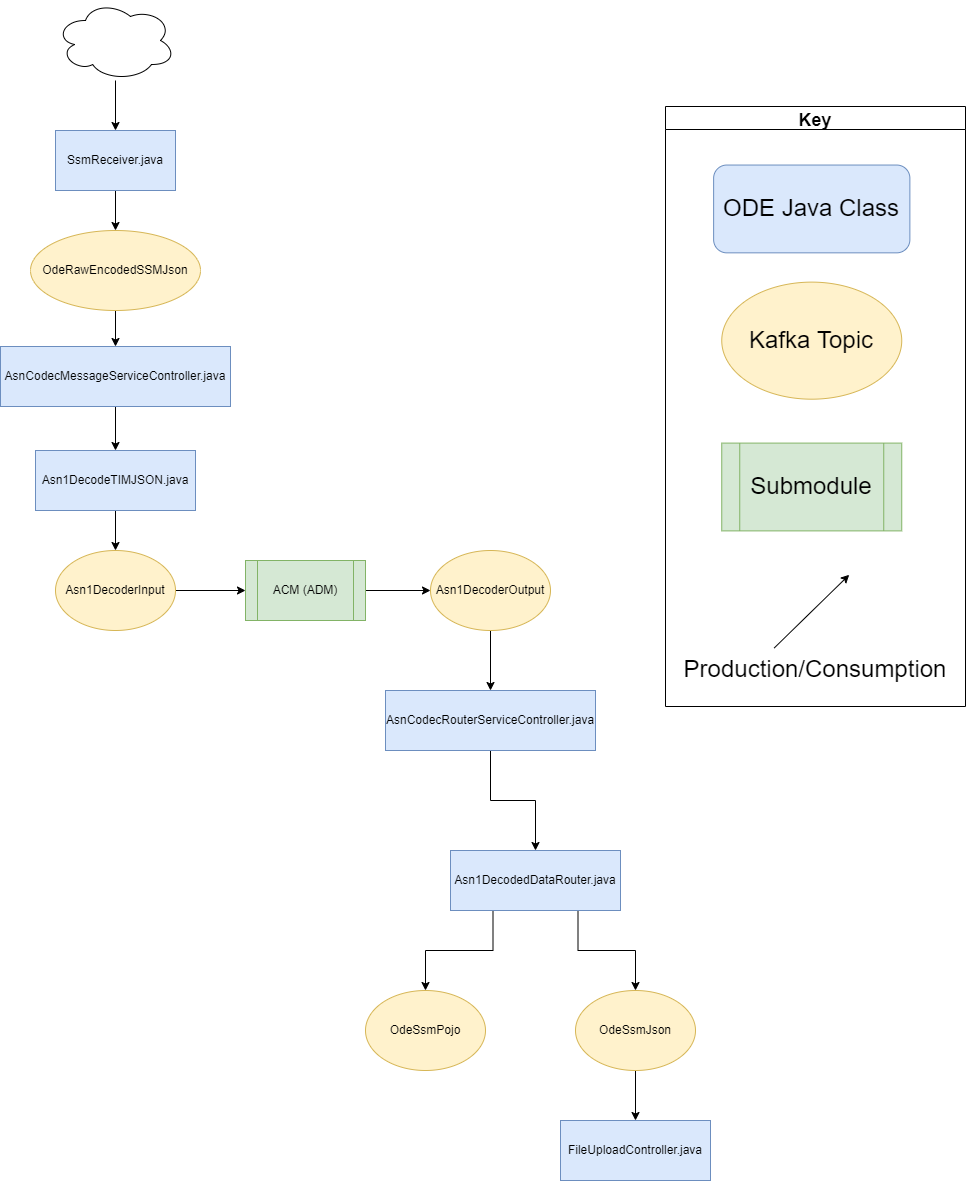

The diagram above was exported from draw.io. Its source (the exported page's mxGraphModel, read from the mxfile embedded in the PNG):
<mxGraphModel dx="1865" dy="1818" grid="1" gridSize="10" guides="1" tooltips="1" connect="1" arrows="1" fold="1" page="1" pageScale="1" pageWidth="827" pageHeight="1169" math="0" shadow="0">
  <root>
    <mxCell id="WIyWlLk6GJQsqaUBKTNV-0" />
    <mxCell id="WIyWlLk6GJQsqaUBKTNV-1" parent="WIyWlLk6GJQsqaUBKTNV-0" />
    <mxCell id="VzqX0gNSxUYhQbhme7EZ-2" style="edgeStyle=orthogonalEdgeStyle;rounded=0;orthogonalLoop=1;jettySize=auto;html=1;exitX=0.25;exitY=1;exitDx=0;exitDy=0;" parent="WIyWlLk6GJQsqaUBKTNV-1" source="8ujiRsxlkH-QBAE6qNTh-2" target="VzqX0gNSxUYhQbhme7EZ-0" edge="1">
      <mxGeometry relative="1" as="geometry" />
    </mxCell>
    <mxCell id="VzqX0gNSxUYhQbhme7EZ-3" style="edgeStyle=orthogonalEdgeStyle;rounded=0;orthogonalLoop=1;jettySize=auto;html=1;exitX=0.75;exitY=1;exitDx=0;exitDy=0;" parent="WIyWlLk6GJQsqaUBKTNV-1" source="8ujiRsxlkH-QBAE6qNTh-2" target="VzqX0gNSxUYhQbhme7EZ-1" edge="1">
      <mxGeometry relative="1" as="geometry" />
    </mxCell>
    <mxCell id="8ujiRsxlkH-QBAE6qNTh-2" value="Asn1DecodedDataRouter.java" style="rounded=0;whiteSpace=wrap;html=1;fillColor=#dae8fc;strokeColor=#6c8ebf;" parent="WIyWlLk6GJQsqaUBKTNV-1" vertex="1">
      <mxGeometry x="-35" y="-140" width="170" height="60" as="geometry" />
    </mxCell>
    <mxCell id="gxxZRGfVhdAJ79STQYsQ-20" style="edgeStyle=orthogonalEdgeStyle;rounded=0;orthogonalLoop=1;jettySize=auto;html=1;entryX=0;entryY=0.5;entryDx=0;entryDy=0;" parent="WIyWlLk6GJQsqaUBKTNV-1" source="gxxZRGfVhdAJ79STQYsQ-5" target="gxxZRGfVhdAJ79STQYsQ-19" edge="1">
      <mxGeometry relative="1" as="geometry" />
    </mxCell>
    <mxCell id="gxxZRGfVhdAJ79STQYsQ-5" value="ACM (ADM)" style="shape=process;whiteSpace=wrap;html=1;backgroundOutline=1;fillColor=#d5e8d4;strokeColor=#82b366;" parent="WIyWlLk6GJQsqaUBKTNV-1" vertex="1">
      <mxGeometry x="-240" y="-430" width="120" height="60" as="geometry" />
    </mxCell>
    <mxCell id="_VHhroGQ1N4wH_tI7Nl9-2" style="edgeStyle=orthogonalEdgeStyle;rounded=0;orthogonalLoop=1;jettySize=auto;html=1;" parent="WIyWlLk6GJQsqaUBKTNV-1" source="gxxZRGfVhdAJ79STQYsQ-9" target="gxxZRGfVhdAJ79STQYsQ-62" edge="1">
      <mxGeometry relative="1" as="geometry" />
    </mxCell>
    <mxCell id="gxxZRGfVhdAJ79STQYsQ-9" value="AsnCodecMessageServiceController.java" style="rounded=0;whiteSpace=wrap;html=1;fillColor=#dae8fc;strokeColor=#6c8ebf;" parent="WIyWlLk6GJQsqaUBKTNV-1" vertex="1">
      <mxGeometry x="-485" y="-644" width="230" height="60" as="geometry" />
    </mxCell>
    <mxCell id="gxxZRGfVhdAJ79STQYsQ-18" style="edgeStyle=orthogonalEdgeStyle;rounded=0;orthogonalLoop=1;jettySize=auto;html=1;entryX=0;entryY=0.5;entryDx=0;entryDy=0;" parent="WIyWlLk6GJQsqaUBKTNV-1" source="gxxZRGfVhdAJ79STQYsQ-13" target="gxxZRGfVhdAJ79STQYsQ-5" edge="1">
      <mxGeometry relative="1" as="geometry" />
    </mxCell>
    <mxCell id="gxxZRGfVhdAJ79STQYsQ-13" value="Asn1DecoderInput" style="ellipse;whiteSpace=wrap;html=1;fillColor=#fff2cc;strokeColor=#d6b656;" parent="WIyWlLk6GJQsqaUBKTNV-1" vertex="1">
      <mxGeometry x="-430" y="-440" width="120" height="80" as="geometry" />
    </mxCell>
    <mxCell id="gxxZRGfVhdAJ79STQYsQ-116" style="edgeStyle=orthogonalEdgeStyle;rounded=0;orthogonalLoop=1;jettySize=auto;html=1;" parent="WIyWlLk6GJQsqaUBKTNV-1" source="gxxZRGfVhdAJ79STQYsQ-19" target="gxxZRGfVhdAJ79STQYsQ-105" edge="1">
      <mxGeometry relative="1" as="geometry" />
    </mxCell>
    <mxCell id="gxxZRGfVhdAJ79STQYsQ-19" value="Asn1DecoderOutput" style="ellipse;whiteSpace=wrap;html=1;fillColor=#fff2cc;strokeColor=#d6b656;" parent="WIyWlLk6GJQsqaUBKTNV-1" vertex="1">
      <mxGeometry x="-55" y="-440" width="120" height="80" as="geometry" />
    </mxCell>
    <mxCell id="gxxZRGfVhdAJ79STQYsQ-57" style="edgeStyle=orthogonalEdgeStyle;rounded=0;orthogonalLoop=1;jettySize=auto;html=1;entryX=0.5;entryY=0;entryDx=0;entryDy=0;" parent="WIyWlLk6GJQsqaUBKTNV-1" source="gxxZRGfVhdAJ79STQYsQ-58" target="gxxZRGfVhdAJ79STQYsQ-60" edge="1">
      <mxGeometry relative="1" as="geometry" />
    </mxCell>
    <mxCell id="gxxZRGfVhdAJ79STQYsQ-58" value="SsmReceiver.java" style="rounded=0;whiteSpace=wrap;html=1;fillColor=#dae8fc;strokeColor=#6c8ebf;" parent="WIyWlLk6GJQsqaUBKTNV-1" vertex="1">
      <mxGeometry x="-430" y="-860" width="120" height="60" as="geometry" />
    </mxCell>
    <mxCell id="_VHhroGQ1N4wH_tI7Nl9-1" style="edgeStyle=orthogonalEdgeStyle;rounded=0;orthogonalLoop=1;jettySize=auto;html=1;" parent="WIyWlLk6GJQsqaUBKTNV-1" source="gxxZRGfVhdAJ79STQYsQ-60" target="gxxZRGfVhdAJ79STQYsQ-9" edge="1">
      <mxGeometry relative="1" as="geometry" />
    </mxCell>
    <mxCell id="gxxZRGfVhdAJ79STQYsQ-60" value="OdeRawEncodedSSMJson" style="ellipse;whiteSpace=wrap;html=1;fillColor=#fff2cc;strokeColor=#d6b656;" parent="WIyWlLk6GJQsqaUBKTNV-1" vertex="1">
      <mxGeometry x="-455" y="-760" width="170" height="80" as="geometry" />
    </mxCell>
    <mxCell id="gxxZRGfVhdAJ79STQYsQ-65" style="edgeStyle=orthogonalEdgeStyle;rounded=0;orthogonalLoop=1;jettySize=auto;html=1;entryX=0.5;entryY=0;entryDx=0;entryDy=0;" parent="WIyWlLk6GJQsqaUBKTNV-1" source="gxxZRGfVhdAJ79STQYsQ-62" target="gxxZRGfVhdAJ79STQYsQ-13" edge="1">
      <mxGeometry relative="1" as="geometry" />
    </mxCell>
    <mxCell id="gxxZRGfVhdAJ79STQYsQ-62" value="Asn1DecodeTIMJSON.java" style="rounded=0;whiteSpace=wrap;html=1;fillColor=#dae8fc;strokeColor=#6c8ebf;" parent="WIyWlLk6GJQsqaUBKTNV-1" vertex="1">
      <mxGeometry x="-450" y="-540" width="160" height="60" as="geometry" />
    </mxCell>
    <mxCell id="gxxZRGfVhdAJ79STQYsQ-108" style="edgeStyle=orthogonalEdgeStyle;rounded=0;orthogonalLoop=1;jettySize=auto;html=1;entryX=0.5;entryY=0;entryDx=0;entryDy=0;exitX=0.5;exitY=1;exitDx=0;exitDy=0;" parent="WIyWlLk6GJQsqaUBKTNV-1" source="gxxZRGfVhdAJ79STQYsQ-105" target="8ujiRsxlkH-QBAE6qNTh-2" edge="1">
      <mxGeometry relative="1" as="geometry" />
    </mxCell>
    <mxCell id="gxxZRGfVhdAJ79STQYsQ-105" value="AsnCodecRouterServiceController.java" style="rounded=0;whiteSpace=wrap;html=1;fillColor=#dae8fc;strokeColor=#6c8ebf;" parent="WIyWlLk6GJQsqaUBKTNV-1" vertex="1">
      <mxGeometry x="-100" y="-300" width="210" height="60" as="geometry" />
    </mxCell>
    <mxCell id="_VHhroGQ1N4wH_tI7Nl9-0" style="edgeStyle=orthogonalEdgeStyle;rounded=0;orthogonalLoop=1;jettySize=auto;html=1;" parent="WIyWlLk6GJQsqaUBKTNV-1" source="jXXAGItoZEFWX7bIlFFn-11" target="gxxZRGfVhdAJ79STQYsQ-58" edge="1">
      <mxGeometry relative="1" as="geometry" />
    </mxCell>
    <mxCell id="jXXAGItoZEFWX7bIlFFn-11" value="" style="ellipse;shape=cloud;whiteSpace=wrap;html=1;" parent="WIyWlLk6GJQsqaUBKTNV-1" vertex="1">
      <mxGeometry x="-430" y="-990" width="120" height="80" as="geometry" />
    </mxCell>
    <mxCell id="_VHhroGQ1N4wH_tI7Nl9-4" value="" style="group" parent="WIyWlLk6GJQsqaUBKTNV-1" vertex="1" connectable="0">
      <mxGeometry x="180" y="-884" width="300" height="600" as="geometry" />
    </mxCell>
    <mxCell id="_VHhroGQ1N4wH_tI7Nl9-5" value="&lt;font style=&quot;font-size: 24px&quot;&gt;Submodule&lt;/font&gt;" style="shape=process;whiteSpace=wrap;html=1;backgroundOutline=1;fillColor=#d5e8d4;strokeColor=#82b366;labelBackgroundColor=none;" parent="_VHhroGQ1N4wH_tI7Nl9-4" vertex="1">
      <mxGeometry x="56.25" y="336.5853658536585" width="180" height="87.80487804878048" as="geometry" />
    </mxCell>
    <mxCell id="_VHhroGQ1N4wH_tI7Nl9-6" value="Key" style="swimlane;labelBackgroundColor=none;fontSize=18;" parent="_VHhroGQ1N4wH_tI7Nl9-4" vertex="1">
      <mxGeometry width="299.99999999999994" height="600" as="geometry" />
    </mxCell>
    <mxCell id="_VHhroGQ1N4wH_tI7Nl9-7" value="&lt;font style=&quot;font-size: 24px&quot;&gt;Production/Consumption&lt;/font&gt;" style="text;html=1;strokeColor=none;fillColor=none;align=center;verticalAlign=middle;whiteSpace=wrap;rounded=0;labelBackgroundColor=none;" parent="_VHhroGQ1N4wH_tI7Nl9-6" vertex="1">
      <mxGeometry x="105" y="541.4634146341463" width="90" height="43.90243902439024" as="geometry" />
    </mxCell>
    <mxCell id="_VHhroGQ1N4wH_tI7Nl9-8" value="" style="endArrow=classic;html=1;rounded=0;labelBackgroundColor=none;" parent="_VHhroGQ1N4wH_tI7Nl9-6" edge="1">
      <mxGeometry width="50" height="50" relative="1" as="geometry">
        <mxPoint x="108.75" y="541.4634146341463" as="sourcePoint" />
        <mxPoint x="183.74999999999997" y="468.29268292682923" as="targetPoint" />
      </mxGeometry>
    </mxCell>
    <mxCell id="_VHhroGQ1N4wH_tI7Nl9-9" value="&lt;font style=&quot;font-size: 24px&quot;&gt;Kafka Topic&lt;/font&gt;" style="ellipse;whiteSpace=wrap;html=1;fillColor=#fff2cc;strokeColor=#d6b656;labelBackgroundColor=none;" parent="_VHhroGQ1N4wH_tI7Nl9-6" vertex="1">
      <mxGeometry x="56.25" y="175.60975609756096" width="180" height="117.07317073170731" as="geometry" />
    </mxCell>
    <mxCell id="_VHhroGQ1N4wH_tI7Nl9-10" value="&lt;font style=&quot;font-size: 24px&quot;&gt;ODE Java Class&lt;/font&gt;" style="rounded=1;whiteSpace=wrap;html=1;fillColor=#dae8fc;strokeColor=#6c8ebf;labelBackgroundColor=none;" parent="_VHhroGQ1N4wH_tI7Nl9-6" vertex="1">
      <mxGeometry x="48.13" y="58.54" width="196.25" height="87.8" as="geometry" />
    </mxCell>
    <mxCell id="OYyFW5qYjDA_U_2kRjRC-9" value="FileUploadController.java" style="whiteSpace=wrap;html=1;fillColor=#dae8fc;strokeColor=#6c8ebf;" parent="WIyWlLk6GJQsqaUBKTNV-1" vertex="1">
      <mxGeometry x="75" y="130" width="150" height="60" as="geometry" />
    </mxCell>
    <mxCell id="VzqX0gNSxUYhQbhme7EZ-0" value="OdeSsmPojo" style="ellipse;whiteSpace=wrap;html=1;fillColor=#fff2cc;strokeColor=#d6b656;" parent="WIyWlLk6GJQsqaUBKTNV-1" vertex="1">
      <mxGeometry x="-120" width="120" height="80" as="geometry" />
    </mxCell>
    <mxCell id="VzqX0gNSxUYhQbhme7EZ-4" style="edgeStyle=orthogonalEdgeStyle;rounded=0;orthogonalLoop=1;jettySize=auto;html=1;" parent="WIyWlLk6GJQsqaUBKTNV-1" source="VzqX0gNSxUYhQbhme7EZ-1" target="OYyFW5qYjDA_U_2kRjRC-9" edge="1">
      <mxGeometry relative="1" as="geometry" />
    </mxCell>
    <mxCell id="VzqX0gNSxUYhQbhme7EZ-1" value="OdeSsmJson" style="ellipse;whiteSpace=wrap;html=1;fillColor=#fff2cc;strokeColor=#d6b656;" parent="WIyWlLk6GJQsqaUBKTNV-1" vertex="1">
      <mxGeometry x="90" width="120" height="80" as="geometry" />
    </mxCell>
  </root>
</mxGraphModel>